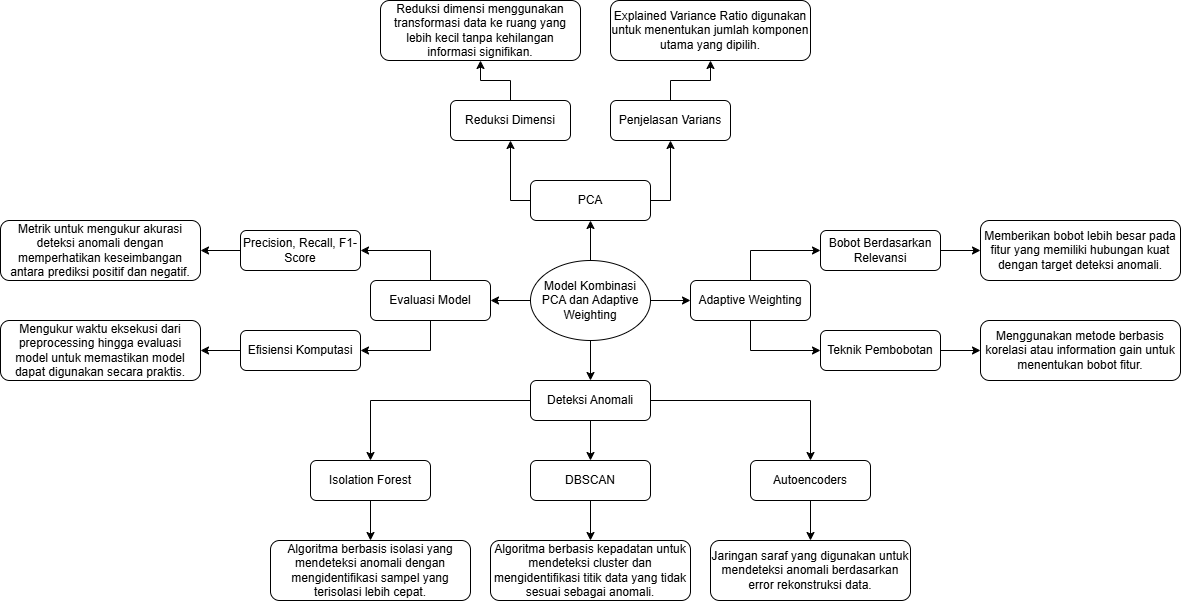

The diagram above was exported from draw.io. Its source (the exported page's mxGraphModel, read from the mxfile embedded in the PNG):
<mxGraphModel dx="1588" dy="984" grid="1" gridSize="10" guides="1" tooltips="1" connect="1" arrows="1" fold="1" page="1" pageScale="1" pageWidth="1300" pageHeight="800" math="0" shadow="0">
  <root>
    <mxCell id="0" />
    <mxCell id="1" parent="0" />
    <mxCell id="alCZujl2RqxIEHv2gv_i-6" style="edgeStyle=orthogonalEdgeStyle;rounded=0;orthogonalLoop=1;jettySize=auto;html=1;exitX=0;exitY=0.5;exitDx=0;exitDy=0;entryX=1;entryY=0.5;entryDx=0;entryDy=0;" edge="1" parent="1" source="alCZujl2RqxIEHv2gv_i-1" target="alCZujl2RqxIEHv2gv_i-3">
      <mxGeometry relative="1" as="geometry" />
    </mxCell>
    <mxCell id="alCZujl2RqxIEHv2gv_i-7" style="edgeStyle=orthogonalEdgeStyle;rounded=0;orthogonalLoop=1;jettySize=auto;html=1;exitX=0.5;exitY=0;exitDx=0;exitDy=0;entryX=0.5;entryY=1;entryDx=0;entryDy=0;" edge="1" parent="1" source="alCZujl2RqxIEHv2gv_i-1" target="alCZujl2RqxIEHv2gv_i-2">
      <mxGeometry relative="1" as="geometry" />
    </mxCell>
    <mxCell id="alCZujl2RqxIEHv2gv_i-8" style="edgeStyle=orthogonalEdgeStyle;rounded=0;orthogonalLoop=1;jettySize=auto;html=1;exitX=1;exitY=0.5;exitDx=0;exitDy=0;entryX=0;entryY=0.5;entryDx=0;entryDy=0;" edge="1" parent="1" source="alCZujl2RqxIEHv2gv_i-1" target="alCZujl2RqxIEHv2gv_i-4">
      <mxGeometry relative="1" as="geometry" />
    </mxCell>
    <mxCell id="alCZujl2RqxIEHv2gv_i-9" style="edgeStyle=orthogonalEdgeStyle;rounded=0;orthogonalLoop=1;jettySize=auto;html=1;exitX=0.5;exitY=1;exitDx=0;exitDy=0;entryX=0.5;entryY=0;entryDx=0;entryDy=0;" edge="1" parent="1" source="alCZujl2RqxIEHv2gv_i-1" target="alCZujl2RqxIEHv2gv_i-5">
      <mxGeometry relative="1" as="geometry" />
    </mxCell>
    <mxCell id="alCZujl2RqxIEHv2gv_i-1" value="Model Kombinasi PCA dan Adaptive Weighting" style="ellipse;whiteSpace=wrap;html=1;" vertex="1" parent="1">
      <mxGeometry x="590" y="420" width="120" height="80" as="geometry" />
    </mxCell>
    <mxCell id="alCZujl2RqxIEHv2gv_i-12" style="edgeStyle=orthogonalEdgeStyle;rounded=0;orthogonalLoop=1;jettySize=auto;html=1;exitX=0;exitY=0.5;exitDx=0;exitDy=0;entryX=0.5;entryY=1;entryDx=0;entryDy=0;" edge="1" parent="1" source="alCZujl2RqxIEHv2gv_i-2" target="alCZujl2RqxIEHv2gv_i-10">
      <mxGeometry relative="1" as="geometry" />
    </mxCell>
    <mxCell id="alCZujl2RqxIEHv2gv_i-13" style="edgeStyle=orthogonalEdgeStyle;rounded=0;orthogonalLoop=1;jettySize=auto;html=1;exitX=1;exitY=0.5;exitDx=0;exitDy=0;entryX=0.5;entryY=1;entryDx=0;entryDy=0;" edge="1" parent="1" source="alCZujl2RqxIEHv2gv_i-2" target="alCZujl2RqxIEHv2gv_i-11">
      <mxGeometry relative="1" as="geometry" />
    </mxCell>
    <mxCell id="alCZujl2RqxIEHv2gv_i-2" value="PCA" style="rounded=1;whiteSpace=wrap;html=1;" vertex="1" parent="1">
      <mxGeometry x="590" y="340" width="120" height="40" as="geometry" />
    </mxCell>
    <mxCell id="alCZujl2RqxIEHv2gv_i-29" style="edgeStyle=orthogonalEdgeStyle;rounded=0;orthogonalLoop=1;jettySize=auto;html=1;exitX=0.5;exitY=0;exitDx=0;exitDy=0;entryX=1;entryY=0.5;entryDx=0;entryDy=0;" edge="1" parent="1" source="alCZujl2RqxIEHv2gv_i-3" target="alCZujl2RqxIEHv2gv_i-27">
      <mxGeometry relative="1" as="geometry" />
    </mxCell>
    <mxCell id="alCZujl2RqxIEHv2gv_i-30" style="edgeStyle=orthogonalEdgeStyle;rounded=0;orthogonalLoop=1;jettySize=auto;html=1;exitX=0.5;exitY=1;exitDx=0;exitDy=0;entryX=1;entryY=0.5;entryDx=0;entryDy=0;" edge="1" parent="1" source="alCZujl2RqxIEHv2gv_i-3" target="alCZujl2RqxIEHv2gv_i-28">
      <mxGeometry relative="1" as="geometry" />
    </mxCell>
    <mxCell id="alCZujl2RqxIEHv2gv_i-3" value="Evaluasi Model" style="rounded=1;whiteSpace=wrap;html=1;" vertex="1" parent="1">
      <mxGeometry x="430" y="440" width="120" height="40" as="geometry" />
    </mxCell>
    <mxCell id="alCZujl2RqxIEHv2gv_i-21" style="edgeStyle=orthogonalEdgeStyle;rounded=0;orthogonalLoop=1;jettySize=auto;html=1;exitX=0.5;exitY=0;exitDx=0;exitDy=0;entryX=0;entryY=0.5;entryDx=0;entryDy=0;" edge="1" parent="1" source="alCZujl2RqxIEHv2gv_i-4" target="alCZujl2RqxIEHv2gv_i-19">
      <mxGeometry relative="1" as="geometry" />
    </mxCell>
    <mxCell id="alCZujl2RqxIEHv2gv_i-4" value="Adaptive Weighting" style="rounded=1;whiteSpace=wrap;html=1;" vertex="1" parent="1">
      <mxGeometry x="750" y="440" width="120" height="40" as="geometry" />
    </mxCell>
    <mxCell id="alCZujl2RqxIEHv2gv_i-39" style="edgeStyle=orthogonalEdgeStyle;rounded=0;orthogonalLoop=1;jettySize=auto;html=1;exitX=0.5;exitY=1;exitDx=0;exitDy=0;entryX=0.5;entryY=0;entryDx=0;entryDy=0;" edge="1" parent="1" source="alCZujl2RqxIEHv2gv_i-5" target="alCZujl2RqxIEHv2gv_i-36">
      <mxGeometry relative="1" as="geometry" />
    </mxCell>
    <mxCell id="alCZujl2RqxIEHv2gv_i-40" style="edgeStyle=orthogonalEdgeStyle;rounded=0;orthogonalLoop=1;jettySize=auto;html=1;exitX=1;exitY=0.5;exitDx=0;exitDy=0;" edge="1" parent="1" source="alCZujl2RqxIEHv2gv_i-5" target="alCZujl2RqxIEHv2gv_i-38">
      <mxGeometry relative="1" as="geometry" />
    </mxCell>
    <mxCell id="alCZujl2RqxIEHv2gv_i-41" style="edgeStyle=orthogonalEdgeStyle;rounded=0;orthogonalLoop=1;jettySize=auto;html=1;exitX=0;exitY=0.5;exitDx=0;exitDy=0;entryX=0.5;entryY=0;entryDx=0;entryDy=0;" edge="1" parent="1" source="alCZujl2RqxIEHv2gv_i-5" target="alCZujl2RqxIEHv2gv_i-37">
      <mxGeometry relative="1" as="geometry" />
    </mxCell>
    <mxCell id="alCZujl2RqxIEHv2gv_i-5" value="Deteksi Anomali" style="rounded=1;whiteSpace=wrap;html=1;" vertex="1" parent="1">
      <mxGeometry x="590" y="540" width="120" height="40" as="geometry" />
    </mxCell>
    <mxCell id="alCZujl2RqxIEHv2gv_i-18" style="edgeStyle=orthogonalEdgeStyle;rounded=0;orthogonalLoop=1;jettySize=auto;html=1;exitX=0.5;exitY=0;exitDx=0;exitDy=0;entryX=0.5;entryY=1;entryDx=0;entryDy=0;" edge="1" parent="1" source="alCZujl2RqxIEHv2gv_i-10" target="alCZujl2RqxIEHv2gv_i-14">
      <mxGeometry relative="1" as="geometry" />
    </mxCell>
    <mxCell id="alCZujl2RqxIEHv2gv_i-10" value="Reduksi Dimensi" style="rounded=1;whiteSpace=wrap;html=1;" vertex="1" parent="1">
      <mxGeometry x="510" y="260" width="120" height="40" as="geometry" />
    </mxCell>
    <mxCell id="alCZujl2RqxIEHv2gv_i-17" style="edgeStyle=orthogonalEdgeStyle;rounded=0;orthogonalLoop=1;jettySize=auto;html=1;exitX=0.5;exitY=0;exitDx=0;exitDy=0;entryX=0.5;entryY=1;entryDx=0;entryDy=0;" edge="1" parent="1" source="alCZujl2RqxIEHv2gv_i-11" target="alCZujl2RqxIEHv2gv_i-15">
      <mxGeometry relative="1" as="geometry" />
    </mxCell>
    <mxCell id="alCZujl2RqxIEHv2gv_i-11" value="Penjelasan Varians" style="rounded=1;whiteSpace=wrap;html=1;" vertex="1" parent="1">
      <mxGeometry x="670" y="260" width="120" height="40" as="geometry" />
    </mxCell>
    <mxCell id="alCZujl2RqxIEHv2gv_i-14" value="Reduksi dimensi menggunakan transformasi data ke ruang yang lebih kecil tanpa kehilangan informasi signifikan." style="rounded=1;whiteSpace=wrap;html=1;" vertex="1" parent="1">
      <mxGeometry x="440" y="160" width="200" height="60" as="geometry" />
    </mxCell>
    <mxCell id="alCZujl2RqxIEHv2gv_i-15" value="Explained Variance Ratio digunakan untuk menentukan jumlah komponen utama yang dipilih." style="rounded=1;whiteSpace=wrap;html=1;" vertex="1" parent="1">
      <mxGeometry x="670" y="160" width="200" height="60" as="geometry" />
    </mxCell>
    <mxCell id="alCZujl2RqxIEHv2gv_i-25" style="edgeStyle=orthogonalEdgeStyle;rounded=0;orthogonalLoop=1;jettySize=auto;html=1;exitX=1;exitY=0.5;exitDx=0;exitDy=0;entryX=0;entryY=0.5;entryDx=0;entryDy=0;" edge="1" parent="1" source="alCZujl2RqxIEHv2gv_i-19" target="alCZujl2RqxIEHv2gv_i-23">
      <mxGeometry relative="1" as="geometry" />
    </mxCell>
    <mxCell id="alCZujl2RqxIEHv2gv_i-19" value="Bobot Berdasarkan Relevansi" style="rounded=1;whiteSpace=wrap;html=1;" vertex="1" parent="1">
      <mxGeometry x="880" y="390" width="120" height="40" as="geometry" />
    </mxCell>
    <mxCell id="alCZujl2RqxIEHv2gv_i-26" style="edgeStyle=orthogonalEdgeStyle;rounded=0;orthogonalLoop=1;jettySize=auto;html=1;exitX=1;exitY=0.5;exitDx=0;exitDy=0;entryX=0;entryY=0.5;entryDx=0;entryDy=0;" edge="1" parent="1" source="alCZujl2RqxIEHv2gv_i-20" target="alCZujl2RqxIEHv2gv_i-24">
      <mxGeometry relative="1" as="geometry" />
    </mxCell>
    <mxCell id="alCZujl2RqxIEHv2gv_i-20" value="Teknik Pembobotan" style="rounded=1;whiteSpace=wrap;html=1;" vertex="1" parent="1">
      <mxGeometry x="880" y="490" width="120" height="40" as="geometry" />
    </mxCell>
    <mxCell id="alCZujl2RqxIEHv2gv_i-23" value="Memberikan bobot lebih besar pada fitur yang memiliki hubungan kuat dengan target deteksi anomali." style="rounded=1;whiteSpace=wrap;html=1;" vertex="1" parent="1">
      <mxGeometry x="1040" y="380" width="200" height="60" as="geometry" />
    </mxCell>
    <mxCell id="alCZujl2RqxIEHv2gv_i-24" value="Menggunakan metode berbasis korelasi atau information gain untuk menentukan bobot fitur." style="rounded=1;whiteSpace=wrap;html=1;" vertex="1" parent="1">
      <mxGeometry x="1040" y="480" width="200" height="60" as="geometry" />
    </mxCell>
    <mxCell id="alCZujl2RqxIEHv2gv_i-33" style="edgeStyle=orthogonalEdgeStyle;rounded=0;orthogonalLoop=1;jettySize=auto;html=1;exitX=0;exitY=0.5;exitDx=0;exitDy=0;entryX=1;entryY=0.5;entryDx=0;entryDy=0;" edge="1" parent="1" source="alCZujl2RqxIEHv2gv_i-27" target="alCZujl2RqxIEHv2gv_i-31">
      <mxGeometry relative="1" as="geometry" />
    </mxCell>
    <mxCell id="alCZujl2RqxIEHv2gv_i-27" value="Precision, Recall, F1-Score" style="rounded=1;whiteSpace=wrap;html=1;" vertex="1" parent="1">
      <mxGeometry x="300" y="390" width="120" height="40" as="geometry" />
    </mxCell>
    <mxCell id="alCZujl2RqxIEHv2gv_i-34" style="edgeStyle=orthogonalEdgeStyle;rounded=0;orthogonalLoop=1;jettySize=auto;html=1;exitX=0;exitY=0.5;exitDx=0;exitDy=0;entryX=1;entryY=0.5;entryDx=0;entryDy=0;" edge="1" parent="1" source="alCZujl2RqxIEHv2gv_i-28" target="alCZujl2RqxIEHv2gv_i-32">
      <mxGeometry relative="1" as="geometry" />
    </mxCell>
    <mxCell id="alCZujl2RqxIEHv2gv_i-28" value="Efisiensi Komputasi" style="rounded=1;whiteSpace=wrap;html=1;" vertex="1" parent="1">
      <mxGeometry x="300" y="490" width="120" height="40" as="geometry" />
    </mxCell>
    <mxCell id="alCZujl2RqxIEHv2gv_i-31" value="Metrik untuk mengukur akurasi deteksi anomali dengan memperhatikan keseimbangan antara prediksi positif dan negatif." style="rounded=1;whiteSpace=wrap;html=1;" vertex="1" parent="1">
      <mxGeometry x="60" y="380" width="200" height="60" as="geometry" />
    </mxCell>
    <mxCell id="alCZujl2RqxIEHv2gv_i-32" value="Mengukur waktu eksekusi dari preprocessing hingga evaluasi model untuk memastikan model dapat digunakan secara praktis." style="rounded=1;whiteSpace=wrap;html=1;" vertex="1" parent="1">
      <mxGeometry x="60" y="480" width="200" height="60" as="geometry" />
    </mxCell>
    <mxCell id="alCZujl2RqxIEHv2gv_i-35" style="edgeStyle=orthogonalEdgeStyle;rounded=0;orthogonalLoop=1;jettySize=auto;html=1;exitX=0.5;exitY=1;exitDx=0;exitDy=0;entryX=0;entryY=0.5;entryDx=0;entryDy=0;" edge="1" parent="1" source="alCZujl2RqxIEHv2gv_i-4" target="alCZujl2RqxIEHv2gv_i-20">
      <mxGeometry relative="1" as="geometry" />
    </mxCell>
    <mxCell id="alCZujl2RqxIEHv2gv_i-45" style="edgeStyle=orthogonalEdgeStyle;rounded=0;orthogonalLoop=1;jettySize=auto;html=1;exitX=0.5;exitY=1;exitDx=0;exitDy=0;entryX=0.5;entryY=0;entryDx=0;entryDy=0;" edge="1" parent="1" source="alCZujl2RqxIEHv2gv_i-36" target="alCZujl2RqxIEHv2gv_i-42">
      <mxGeometry relative="1" as="geometry" />
    </mxCell>
    <mxCell id="alCZujl2RqxIEHv2gv_i-36" value="DBSCAN" style="rounded=1;whiteSpace=wrap;html=1;" vertex="1" parent="1">
      <mxGeometry x="590" y="620" width="120" height="40" as="geometry" />
    </mxCell>
    <mxCell id="alCZujl2RqxIEHv2gv_i-47" style="edgeStyle=orthogonalEdgeStyle;rounded=0;orthogonalLoop=1;jettySize=auto;html=1;exitX=0.5;exitY=1;exitDx=0;exitDy=0;entryX=0.5;entryY=0;entryDx=0;entryDy=0;" edge="1" parent="1" source="alCZujl2RqxIEHv2gv_i-37" target="alCZujl2RqxIEHv2gv_i-43">
      <mxGeometry relative="1" as="geometry" />
    </mxCell>
    <mxCell id="alCZujl2RqxIEHv2gv_i-37" value="Isolation Forest" style="rounded=1;whiteSpace=wrap;html=1;" vertex="1" parent="1">
      <mxGeometry x="370" y="620" width="120" height="40" as="geometry" />
    </mxCell>
    <mxCell id="alCZujl2RqxIEHv2gv_i-46" style="edgeStyle=orthogonalEdgeStyle;rounded=0;orthogonalLoop=1;jettySize=auto;html=1;exitX=0.5;exitY=1;exitDx=0;exitDy=0;entryX=0.5;entryY=0;entryDx=0;entryDy=0;" edge="1" parent="1" source="alCZujl2RqxIEHv2gv_i-38" target="alCZujl2RqxIEHv2gv_i-44">
      <mxGeometry relative="1" as="geometry" />
    </mxCell>
    <mxCell id="alCZujl2RqxIEHv2gv_i-38" value="Autoencoders" style="rounded=1;whiteSpace=wrap;html=1;" vertex="1" parent="1">
      <mxGeometry x="810" y="620" width="120" height="40" as="geometry" />
    </mxCell>
    <mxCell id="alCZujl2RqxIEHv2gv_i-42" value="Algoritma berbasis kepadatan untuk mendeteksi cluster dan mengidentifikasi titik data yang tidak sesuai sebagai anomali." style="rounded=1;whiteSpace=wrap;html=1;" vertex="1" parent="1">
      <mxGeometry x="550" y="700" width="200" height="60" as="geometry" />
    </mxCell>
    <mxCell id="alCZujl2RqxIEHv2gv_i-43" value="Algoritma berbasis isolasi yang mendeteksi anomali dengan mengidentifikasi sampel yang terisolasi lebih cepat." style="rounded=1;whiteSpace=wrap;html=1;" vertex="1" parent="1">
      <mxGeometry x="330" y="700" width="200" height="60" as="geometry" />
    </mxCell>
    <mxCell id="alCZujl2RqxIEHv2gv_i-44" value="Jaringan saraf yang digunakan untuk mendeteksi anomali berdasarkan error rekonstruksi data." style="rounded=1;whiteSpace=wrap;html=1;" vertex="1" parent="1">
      <mxGeometry x="770" y="700" width="200" height="60" as="geometry" />
    </mxCell>
  </root>
</mxGraphModel>